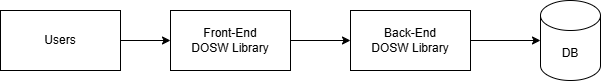

The diagram above was exported from draw.io. Its source (the exported page's mxGraphModel, read from the mxfile embedded in the PNG):
<mxGraphModel dx="2108" dy="562" grid="1" gridSize="10" guides="1" tooltips="1" connect="1" arrows="1" fold="1" page="1" pageScale="1" pageWidth="827" pageHeight="1169" math="0" shadow="0">
  <root>
    <mxCell id="0" />
    <mxCell id="1" parent="0" />
    <mxCell id="SssAvVVj7Z1PBdHrfkYF-5" edge="1" parent="1" source="SssAvVVj7Z1PBdHrfkYF-1" style="edgeStyle=orthogonalEdgeStyle;rounded=0;orthogonalLoop=1;jettySize=auto;html=1;exitX=1;exitY=0.5;exitDx=0;exitDy=0;entryX=0;entryY=0.5;entryDx=0;entryDy=0;" target="SssAvVVj7Z1PBdHrfkYF-2">
      <mxGeometry relative="1" as="geometry" />
    </mxCell>
    <mxCell id="SssAvVVj7Z1PBdHrfkYF-1" parent="1" style="rounded=0;whiteSpace=wrap;html=1;" value="Front-End&lt;div&gt;DOSW Library&lt;/div&gt;" vertex="1">
      <mxGeometry height="60" width="120" x="120" y="190" as="geometry" />
    </mxCell>
    <mxCell id="SssAvVVj7Z1PBdHrfkYF-2" parent="1" style="rounded=0;whiteSpace=wrap;html=1;" value="&lt;div&gt;Back-End&lt;/div&gt;&lt;div&gt;DOSW Library&lt;/div&gt;" vertex="1">
      <mxGeometry height="60" width="120" x="300" y="190" as="geometry" />
    </mxCell>
    <mxCell id="SssAvVVj7Z1PBdHrfkYF-3" parent="1" style="shape=cylinder3;whiteSpace=wrap;html=1;boundedLbl=1;backgroundOutline=1;size=15;" value="DB" vertex="1">
      <mxGeometry height="80" width="60" x="490" y="180" as="geometry" />
    </mxCell>
    <mxCell id="SssAvVVj7Z1PBdHrfkYF-4" edge="1" parent="1" source="SssAvVVj7Z1PBdHrfkYF-2" style="edgeStyle=orthogonalEdgeStyle;rounded=0;orthogonalLoop=1;jettySize=auto;html=1;exitX=1;exitY=0.5;exitDx=0;exitDy=0;entryX=0;entryY=0.5;entryDx=0;entryDy=0;entryPerimeter=0;" target="SssAvVVj7Z1PBdHrfkYF-3">
      <mxGeometry relative="1" as="geometry" />
    </mxCell>
    <mxCell id="SssAvVVj7Z1PBdHrfkYF-7" edge="1" parent="1" source="SssAvVVj7Z1PBdHrfkYF-6" style="edgeStyle=orthogonalEdgeStyle;rounded=0;orthogonalLoop=1;jettySize=auto;html=1;exitX=1;exitY=0.5;exitDx=0;exitDy=0;entryX=0;entryY=0.5;entryDx=0;entryDy=0;" target="SssAvVVj7Z1PBdHrfkYF-1">
      <mxGeometry relative="1" as="geometry" />
    </mxCell>
    <mxCell id="SssAvVVj7Z1PBdHrfkYF-6" parent="1" style="rounded=0;whiteSpace=wrap;html=1;" value="Users" vertex="1">
      <mxGeometry height="60" width="120" x="-50" y="190" as="geometry" />
    </mxCell>
  </root>
</mxGraphModel>